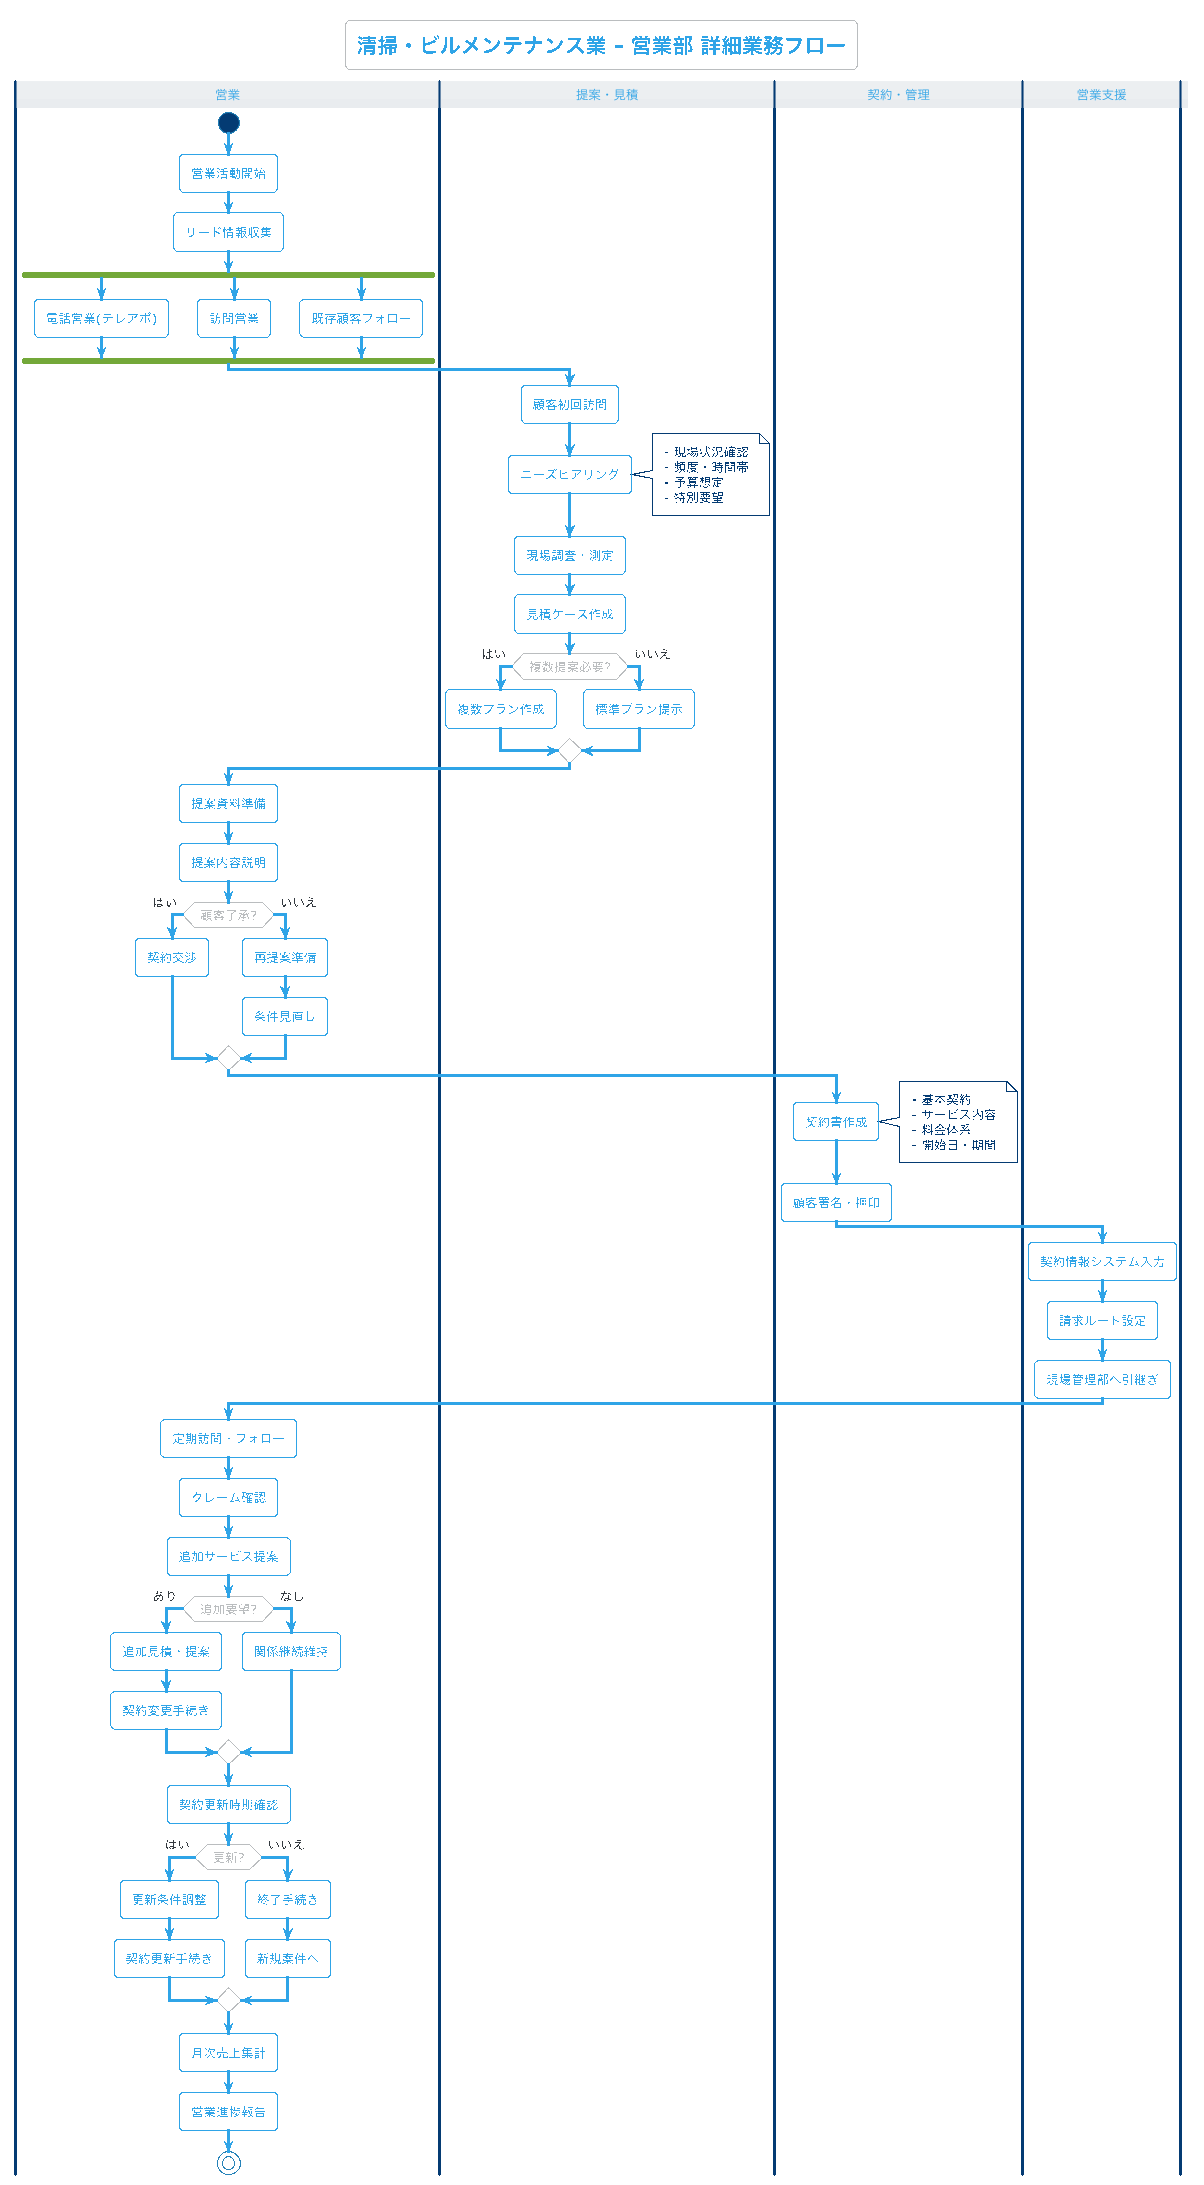

The diagram above was rendered by PlantUML. Its source (embedded in the PNG):
@startuml industry_cleaning_営業部
!theme cerulean-outline

title 清掃・ビルメンテナンス業 - 営業部 詳細業務フロー

|営業|
start

:営業活動開始;
:リード情報収集;

|営業|
fork
  :電話営業(テレアポ);
fork again
  :訪問営業;
fork again
  :既存顧客フォロー;
end fork

|提案・見積|
:顧客初回訪問;
:ニーズヒアリング;

note right
  - 現場状況確認
  - 頻度・時間帯
  - 予算想定
  - 特別要望
end note

:現場調査・測定;
:見積ケース作成;

if (複数提案必要?) then (はい)
  :複数プラン作成;
else (いいえ)
  :標準プラン提示;
endif

|営業|
:提案資料準備;
:提案内容説明;

if (顧客了承?) then (はい)
  :契約交渉;
else (いいえ)
  :再提案準備;
  :条件見直し;
endif

|契約・管理|
:契約書作成;
note right
  - 基本契約
  - サービス内容
  - 料金体系
  - 開始日・期間
end note

:顧客署名・押印;

|営業支援|
:契約情報システム入力;
:請求ルート設定;
:現場管理部へ引継ぎ;

|営業|
:定期訪問・フォロー;
:クレーム確認;
:追加サービス提案;

if (追加要望?) then (あり)
  :追加見積・提案;
  :契約変更手続き;
else (なし)
  :関係継続維持;
endif

:契約更新時期確認;

if (更新?) then (はい)
  :更新条件調整;
  :契約更新手続き;
else (いいえ)
  :終了手続き;
  :新規案件へ;
endif

|営業|
:月次売上集計;
:営業進捗報告;

stop

@enduml